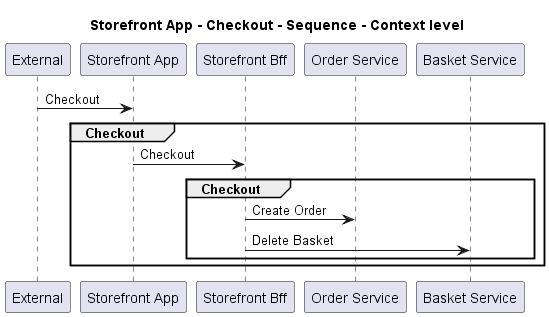

The diagram above was rendered by PlantUML. Its source (embedded in the PNG):
@startuml
!pragma layout smetana

title Storefront App - Checkout - Sequence - Context level

participant "External" as C4InterFlow.SoftwareSystems.ExternalSystem
participant "Storefront App" as ECommercePlatform.SoftwareSystems.StorefrontApp
participant "Storefront Bff" as ECommercePlatform.SoftwareSystems.StorefrontBff
participant "Order Service" as ECommercePlatform.SoftwareSystems.OrderService
participant "Basket Service" as ECommercePlatform.SoftwareSystems.BasketService

C4InterFlow.SoftwareSystems.ExternalSystem -> ECommercePlatform.SoftwareSystems.StorefrontApp : Checkout
group Checkout
ECommercePlatform.SoftwareSystems.StorefrontApp -> ECommercePlatform.SoftwareSystems.StorefrontBff : Checkout
group Checkout
ECommercePlatform.SoftwareSystems.StorefrontBff -> ECommercePlatform.SoftwareSystems.OrderService : Create Order
ECommercePlatform.SoftwareSystems.StorefrontBff -> ECommercePlatform.SoftwareSystems.BasketService : Delete Basket
end
end


@enduml